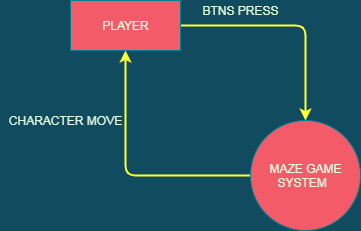

The diagram above was exported from draw.io. Its source (the exported page's mxGraphModel, read from the mxfile embedded in the PNG):
<mxGraphModel dx="1108" dy="525" grid="1" gridSize="10" guides="1" tooltips="1" connect="1" arrows="1" fold="1" page="1" pageScale="1" pageWidth="850" pageHeight="1100" background="#114B5F" math="0" shadow="0">
  <root>
    <mxCell id="0" />
    <mxCell id="1" parent="0" />
    <mxCell id="WFDSKl5i8sQIzRVwI0GD-3" style="edgeStyle=orthogonalEdgeStyle;curved=0;rounded=1;sketch=0;orthogonalLoop=1;jettySize=auto;html=1;exitX=1;exitY=0.5;exitDx=0;exitDy=0;entryX=0.5;entryY=0;entryDx=0;entryDy=0;fontColor=#E4FDE1;fillColor=#F45B69;strokeWidth=2;strokeColor=#FFFF33;" parent="1" source="WFDSKl5i8sQIzRVwI0GD-1" target="WFDSKl5i8sQIzRVwI0GD-2" edge="1">
      <mxGeometry relative="1" as="geometry" />
    </mxCell>
    <mxCell id="WFDSKl5i8sQIzRVwI0GD-1" value="PLAYER" style="html=1;dashed=0;whitespace=wrap;rounded=0;sketch=0;fontColor=#E4FDE1;strokeColor=#028090;fillColor=#F45B69;" parent="1" vertex="1">
      <mxGeometry x="140" y="140" width="110" height="50" as="geometry" />
    </mxCell>
    <mxCell id="WFDSKl5i8sQIzRVwI0GD-5" style="edgeStyle=orthogonalEdgeStyle;curved=0;rounded=1;sketch=0;orthogonalLoop=1;jettySize=auto;html=1;exitX=0;exitY=0.5;exitDx=0;exitDy=0;entryX=0.5;entryY=1;entryDx=0;entryDy=0;fontColor=#E4FDE1;strokeColor=#FFFF33;strokeWidth=2;fillColor=#F45B69;" parent="1" source="WFDSKl5i8sQIzRVwI0GD-2" target="WFDSKl5i8sQIzRVwI0GD-1" edge="1">
      <mxGeometry relative="1" as="geometry" />
    </mxCell>
    <mxCell id="WFDSKl5i8sQIzRVwI0GD-2" value="MAZE GAME&lt;br&gt;&amp;nbsp;SYSTEM&amp;nbsp; &amp;nbsp;" style="shape=ellipse;html=1;dashed=0;whitespace=wrap;aspect=fixed;perimeter=ellipsePerimeter;rounded=0;sketch=0;fontColor=#E4FDE1;strokeColor=#028090;fillColor=#F45B69;" parent="1" vertex="1">
      <mxGeometry x="320" y="260" width="110" height="110" as="geometry" />
    </mxCell>
    <mxCell id="WFDSKl5i8sQIzRVwI0GD-4" value="BTNS PRESS" style="text;html=1;align=center;verticalAlign=middle;resizable=0;points=[];autosize=1;strokeColor=none;fontColor=#E4FDE1;" parent="1" vertex="1">
      <mxGeometry x="265" y="140" width="90" height="20" as="geometry" />
    </mxCell>
    <mxCell id="WFDSKl5i8sQIzRVwI0GD-6" value="CHARACTER MOVE" style="text;html=1;align=center;verticalAlign=middle;resizable=0;points=[];autosize=1;strokeColor=none;fontColor=#E4FDE1;" parent="1" vertex="1">
      <mxGeometry x="70" y="250" width="130" height="20" as="geometry" />
    </mxCell>
  </root>
</mxGraphModel>